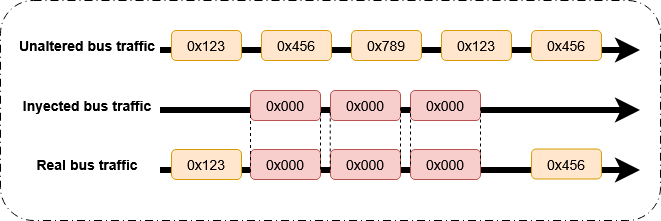

The diagram above was exported from draw.io. Its source (the exported page's mxGraphModel, read from the mxfile embedded in the PNG):
<mxGraphModel dx="1426" dy="-418" grid="1" gridSize="10" guides="1" tooltips="1" connect="1" arrows="1" fold="1" page="1" pageScale="1" pageWidth="827" pageHeight="1169" math="0" shadow="0">
  <root>
    <mxCell id="0" />
    <mxCell id="1" parent="0" />
    <mxCell id="2" parent="1" style="rounded=1;whiteSpace=wrap;html=1;fillColor=none;dashed=1;dashPattern=8 4 1 4;" value="" vertex="1">
      <mxGeometry height="220" width="660" y="1590" as="geometry" />
    </mxCell>
    <mxCell id="3" edge="1" parent="1" style="endArrow=classic;html=1;rounded=0;strokeWidth=6;" value="">
      <mxGeometry height="50" relative="1" width="50" as="geometry">
        <mxPoint x="160" y="1760" as="sourcePoint" />
        <mxPoint x="640" y="1760" as="targetPoint" />
      </mxGeometry>
    </mxCell>
    <mxCell id="4" edge="1" parent="1" style="endArrow=classic;html=1;rounded=0;strokeWidth=6;" value="">
      <mxGeometry height="50" relative="1" width="50" as="geometry">
        <mxPoint x="160" y="1700" as="sourcePoint" />
        <mxPoint x="640" y="1700" as="targetPoint" />
      </mxGeometry>
    </mxCell>
    <mxCell id="5" edge="1" parent="1" style="endArrow=classic;html=1;rounded=0;strokeWidth=6;" value="">
      <mxGeometry height="50" relative="1" width="50" as="geometry">
        <mxPoint x="160" y="1640" as="sourcePoint" />
        <mxPoint x="640" y="1640" as="targetPoint" />
      </mxGeometry>
    </mxCell>
    <mxCell id="6" parent="1" style="text;html=1;whiteSpace=wrap;strokeColor=none;fillColor=none;align=center;verticalAlign=middle;rounded=0;fontSize=14;fontStyle=1" value="Unaltered bus traffic" vertex="1">
      <mxGeometry height="30" width="140" x="17" y="1620" as="geometry" />
    </mxCell>
    <mxCell id="7" parent="1" style="text;html=1;whiteSpace=wrap;strokeColor=none;fillColor=none;align=center;verticalAlign=middle;rounded=0;fontSize=14;fontStyle=1" value="Inyected bus traffic" vertex="1">
      <mxGeometry height="30" width="140" x="17" y="1680" as="geometry" />
    </mxCell>
    <mxCell id="8" parent="1" style="text;html=1;whiteSpace=wrap;strokeColor=none;fillColor=none;align=center;verticalAlign=middle;rounded=0;fontSize=14;fontStyle=1" value="Real bus traffic" vertex="1">
      <mxGeometry height="30" width="140" x="17" y="1738.5" as="geometry" />
    </mxCell>
    <mxCell id="9" parent="1" style="rounded=1;whiteSpace=wrap;html=1;fillColor=#ffe6cc;strokeColor=#d79b00;fontSize=14;" value="0x123" vertex="1">
      <mxGeometry height="30" width="70" x="171" y="1620" as="geometry" />
    </mxCell>
    <mxCell id="10" parent="1" style="rounded=1;whiteSpace=wrap;html=1;fillColor=#ffe6cc;strokeColor=#d79b00;fontSize=14;" value="0x456" vertex="1">
      <mxGeometry height="30" width="70" x="261" y="1620" as="geometry" />
    </mxCell>
    <mxCell id="11" parent="1" style="rounded=1;whiteSpace=wrap;html=1;fillColor=#ffe6cc;strokeColor=#d79b00;fontSize=14;" value="0x789" vertex="1">
      <mxGeometry height="30" width="70" x="351" y="1620" as="geometry" />
    </mxCell>
    <mxCell id="12" parent="1" style="rounded=1;whiteSpace=wrap;html=1;fillColor=#ffe6cc;strokeColor=#d79b00;fontSize=14;" value="0x123" vertex="1">
      <mxGeometry height="30" width="70" x="441" y="1620" as="geometry" />
    </mxCell>
    <mxCell id="13" parent="1" style="rounded=1;whiteSpace=wrap;html=1;fillColor=#ffe6cc;strokeColor=#d79b00;fontSize=14;" value="0x456" vertex="1">
      <mxGeometry height="30" width="70" x="531" y="1620" as="geometry" />
    </mxCell>
    <mxCell id="14" parent="1" style="rounded=1;whiteSpace=wrap;html=1;fillColor=#f8cecc;strokeColor=#b85450;fontSize=14;" value="0x000" vertex="1">
      <mxGeometry height="30" width="70" x="250" y="1680" as="geometry" />
    </mxCell>
    <mxCell id="15" parent="1" style="rounded=1;whiteSpace=wrap;html=1;fillColor=#f8cecc;strokeColor=#b85450;fontSize=14;" value="0x000" vertex="1">
      <mxGeometry height="30" width="70" x="330" y="1680" as="geometry" />
    </mxCell>
    <mxCell id="16" parent="1" style="rounded=1;whiteSpace=wrap;html=1;fillColor=#f8cecc;strokeColor=#b85450;fontSize=14;" value="0x000" vertex="1">
      <mxGeometry height="30" width="70" x="410" y="1680" as="geometry" />
    </mxCell>
    <mxCell id="17" parent="1" style="rounded=1;whiteSpace=wrap;html=1;fillColor=#ffe6cc;strokeColor=#d79b00;fontSize=14;" value="0x123" vertex="1">
      <mxGeometry height="30" width="70" x="171" y="1739" as="geometry" />
    </mxCell>
    <mxCell id="18" parent="1" style="rounded=1;whiteSpace=wrap;html=1;fillColor=#ffe6cc;strokeColor=#d79b00;fontSize=14;" value="0x456" vertex="1">
      <mxGeometry height="30" width="70" x="531" y="1738.5" as="geometry" />
    </mxCell>
    <mxCell id="19" parent="1" style="rounded=1;whiteSpace=wrap;html=1;fillColor=#f8cecc;strokeColor=#b85450;fontSize=14;" value="0x000" vertex="1">
      <mxGeometry height="30" width="70" x="250" y="1739" as="geometry" />
    </mxCell>
    <mxCell id="20" parent="1" style="rounded=1;whiteSpace=wrap;html=1;fillColor=#f8cecc;strokeColor=#b85450;fontSize=14;" value="0x000" vertex="1">
      <mxGeometry height="30" width="70" x="330" y="1739" as="geometry" />
    </mxCell>
    <mxCell id="21" parent="1" style="rounded=1;whiteSpace=wrap;html=1;fillColor=#f8cecc;strokeColor=#b85450;fontSize=14;" value="0x000" vertex="1">
      <mxGeometry height="30" width="70" x="410" y="1739" as="geometry" />
    </mxCell>
    <mxCell id="22" edge="1" parent="1" source="19" style="endArrow=none;dashed=1;html=1;rounded=0;entryX=0;entryY=0.75;entryDx=0;entryDy=0;exitX=0;exitY=0.75;exitDx=0;exitDy=0;" target="14" value="">
      <mxGeometry height="50" relative="1" width="50" as="geometry">
        <mxPoint x="220" y="1760" as="sourcePoint" />
        <mxPoint x="270" y="1710" as="targetPoint" />
      </mxGeometry>
    </mxCell>
    <mxCell id="23" edge="1" parent="1" style="endArrow=none;dashed=1;html=1;rounded=0;entryX=0;entryY=0.75;entryDx=0;entryDy=0;exitX=0;exitY=0.75;exitDx=0;exitDy=0;" value="">
      <mxGeometry height="50" relative="1" width="50" as="geometry">
        <mxPoint x="320" y="1759" as="sourcePoint" />
        <mxPoint x="320" y="1700" as="targetPoint" />
      </mxGeometry>
    </mxCell>
    <mxCell id="24" edge="1" parent="1" style="endArrow=none;dashed=1;html=1;rounded=0;entryX=0;entryY=0.75;entryDx=0;entryDy=0;exitX=0;exitY=0.75;exitDx=0;exitDy=0;" value="">
      <mxGeometry height="50" relative="1" width="50" as="geometry">
        <mxPoint x="329.72" y="1759" as="sourcePoint" />
        <mxPoint x="329.72" y="1700" as="targetPoint" />
      </mxGeometry>
    </mxCell>
    <mxCell id="25" edge="1" parent="1" style="endArrow=none;dashed=1;html=1;rounded=0;entryX=0;entryY=0.75;entryDx=0;entryDy=0;exitX=0;exitY=0.75;exitDx=0;exitDy=0;" value="">
      <mxGeometry height="50" relative="1" width="50" as="geometry">
        <mxPoint x="400" y="1754" as="sourcePoint" />
        <mxPoint x="400" y="1695" as="targetPoint" />
      </mxGeometry>
    </mxCell>
    <mxCell id="26" edge="1" parent="1" style="endArrow=none;dashed=1;html=1;rounded=0;entryX=0;entryY=0.75;entryDx=0;entryDy=0;exitX=0;exitY=0.75;exitDx=0;exitDy=0;" value="">
      <mxGeometry height="50" relative="1" width="50" as="geometry">
        <mxPoint x="410" y="1754" as="sourcePoint" />
        <mxPoint x="410" y="1695" as="targetPoint" />
      </mxGeometry>
    </mxCell>
    <mxCell id="27" edge="1" parent="1" style="endArrow=none;dashed=1;html=1;rounded=0;entryX=0;entryY=0.75;entryDx=0;entryDy=0;exitX=0;exitY=0.75;exitDx=0;exitDy=0;" value="">
      <mxGeometry height="50" relative="1" width="50" as="geometry">
        <mxPoint x="480" y="1754" as="sourcePoint" />
        <mxPoint x="480" y="1695" as="targetPoint" />
      </mxGeometry>
    </mxCell>
  </root>
</mxGraphModel>